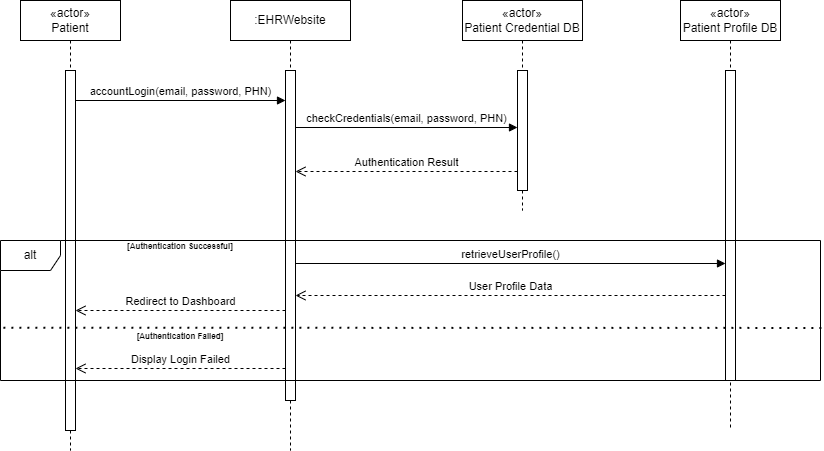

The diagram above was exported from draw.io. Its source (the exported page's mxGraphModel, read from the mxfile embedded in the PNG):
<mxGraphModel dx="1584" dy="872" grid="1" gridSize="10" guides="1" tooltips="1" connect="1" arrows="1" fold="1" page="1" pageScale="1" pageWidth="850" pageHeight="1100" math="0" shadow="0">
  <root>
    <mxCell id="0" />
    <mxCell id="1" parent="0" />
    <mxCell id="aM9ryv3xv72pqoxQDRHE-1" value="«actor»&lt;br style=&quot;border-color: var(--border-color);&quot;&gt;Patient" style="shape=umlLifeline;perimeter=lifelinePerimeter;whiteSpace=wrap;html=1;container=0;dropTarget=0;collapsible=0;recursiveResize=0;outlineConnect=0;portConstraint=eastwest;newEdgeStyle={&quot;edgeStyle&quot;:&quot;elbowEdgeStyle&quot;,&quot;elbow&quot;:&quot;vertical&quot;,&quot;curved&quot;:0,&quot;rounded&quot;:0};" parent="1" vertex="1">
      <mxGeometry x="40" y="40" width="100" height="450" as="geometry" />
    </mxCell>
    <mxCell id="aM9ryv3xv72pqoxQDRHE-2" value="" style="html=1;points=[];perimeter=orthogonalPerimeter;outlineConnect=0;targetShapes=umlLifeline;portConstraint=eastwest;newEdgeStyle={&quot;edgeStyle&quot;:&quot;elbowEdgeStyle&quot;,&quot;elbow&quot;:&quot;vertical&quot;,&quot;curved&quot;:0,&quot;rounded&quot;:0};" parent="aM9ryv3xv72pqoxQDRHE-1" vertex="1">
      <mxGeometry x="45" y="70" width="10" height="360" as="geometry" />
    </mxCell>
    <mxCell id="jC7-J-BLSeLPomt747tY-2" value=":EHRWebsite" style="shape=umlLifeline;perimeter=lifelinePerimeter;whiteSpace=wrap;html=1;container=0;dropTarget=0;collapsible=0;recursiveResize=0;outlineConnect=0;portConstraint=eastwest;newEdgeStyle={&quot;edgeStyle&quot;:&quot;elbowEdgeStyle&quot;,&quot;elbow&quot;:&quot;vertical&quot;,&quot;curved&quot;:0,&quot;rounded&quot;:0};" vertex="1" parent="1">
      <mxGeometry x="250" y="40" width="120" height="450" as="geometry" />
    </mxCell>
    <mxCell id="jC7-J-BLSeLPomt747tY-3" value="" style="html=1;points=[];perimeter=orthogonalPerimeter;outlineConnect=0;targetShapes=umlLifeline;portConstraint=eastwest;newEdgeStyle={&quot;edgeStyle&quot;:&quot;elbowEdgeStyle&quot;,&quot;elbow&quot;:&quot;vertical&quot;,&quot;curved&quot;:0,&quot;rounded&quot;:0};" vertex="1" parent="jC7-J-BLSeLPomt747tY-2">
      <mxGeometry x="55" y="70" width="10" height="330" as="geometry" />
    </mxCell>
    <mxCell id="jC7-J-BLSeLPomt747tY-4" value="«actor»&lt;br style=&quot;border-color: var(--border-color);&quot;&gt;Patient Credential DB" style="shape=umlLifeline;perimeter=lifelinePerimeter;whiteSpace=wrap;html=1;container=0;dropTarget=0;collapsible=0;recursiveResize=0;outlineConnect=0;portConstraint=eastwest;newEdgeStyle={&quot;edgeStyle&quot;:&quot;elbowEdgeStyle&quot;,&quot;elbow&quot;:&quot;vertical&quot;,&quot;curved&quot;:0,&quot;rounded&quot;:0};" vertex="1" parent="1">
      <mxGeometry x="482" y="40" width="120" height="210" as="geometry" />
    </mxCell>
    <mxCell id="jC7-J-BLSeLPomt747tY-5" value="" style="html=1;points=[];perimeter=orthogonalPerimeter;outlineConnect=0;targetShapes=umlLifeline;portConstraint=eastwest;newEdgeStyle={&quot;edgeStyle&quot;:&quot;elbowEdgeStyle&quot;,&quot;elbow&quot;:&quot;vertical&quot;,&quot;curved&quot;:0,&quot;rounded&quot;:0};" vertex="1" parent="jC7-J-BLSeLPomt747tY-4">
      <mxGeometry x="55" y="70" width="10" height="120" as="geometry" />
    </mxCell>
    <mxCell id="jC7-J-BLSeLPomt747tY-6" value="«actor»&lt;br style=&quot;border-color: var(--border-color);&quot;&gt;Patient Profile DB" style="shape=umlLifeline;perimeter=lifelinePerimeter;whiteSpace=wrap;html=1;container=0;dropTarget=0;collapsible=0;recursiveResize=0;outlineConnect=0;portConstraint=eastwest;newEdgeStyle={&quot;edgeStyle&quot;:&quot;elbowEdgeStyle&quot;,&quot;elbow&quot;:&quot;vertical&quot;,&quot;curved&quot;:0,&quot;rounded&quot;:0};" vertex="1" parent="1">
      <mxGeometry x="700" y="40" width="100" height="430" as="geometry" />
    </mxCell>
    <mxCell id="jC7-J-BLSeLPomt747tY-7" value="" style="html=1;points=[];perimeter=orthogonalPerimeter;outlineConnect=0;targetShapes=umlLifeline;portConstraint=eastwest;newEdgeStyle={&quot;edgeStyle&quot;:&quot;elbowEdgeStyle&quot;,&quot;elbow&quot;:&quot;vertical&quot;,&quot;curved&quot;:0,&quot;rounded&quot;:0};" vertex="1" parent="jC7-J-BLSeLPomt747tY-6">
      <mxGeometry x="45" y="70" width="10" height="310" as="geometry" />
    </mxCell>
    <mxCell id="jC7-J-BLSeLPomt747tY-10" value="accountLogin(email, password, PHN)" style="html=1;verticalAlign=bottom;endArrow=block;curved=0;rounded=0;" edge="1" parent="1" target="jC7-J-BLSeLPomt747tY-3">
      <mxGeometry width="80" relative="1" as="geometry">
        <mxPoint x="95" y="140" as="sourcePoint" />
        <mxPoint x="300" y="140" as="targetPoint" />
      </mxGeometry>
    </mxCell>
    <mxCell id="jC7-J-BLSeLPomt747tY-12" value="checkCredentials(email, password, PHN)" style="html=1;verticalAlign=bottom;endArrow=block;curved=0;rounded=0;" edge="1" parent="1" source="jC7-J-BLSeLPomt747tY-3">
      <mxGeometry width="80" relative="1" as="geometry">
        <mxPoint x="320.0000000000001" y="167" as="sourcePoint" />
        <mxPoint x="537" y="167" as="targetPoint" />
      </mxGeometry>
    </mxCell>
    <mxCell id="jC7-J-BLSeLPomt747tY-13" value="Authentication Result" style="html=1;verticalAlign=bottom;endArrow=open;dashed=1;endSize=8;curved=0;rounded=0;" edge="1" parent="1" target="jC7-J-BLSeLPomt747tY-3">
      <mxGeometry relative="1" as="geometry">
        <mxPoint x="537" y="211.0000000000001" as="sourcePoint" />
        <mxPoint x="320" y="211.0000000000001" as="targetPoint" />
      </mxGeometry>
    </mxCell>
    <mxCell id="jC7-J-BLSeLPomt747tY-14" value="alt" style="shape=umlFrame;whiteSpace=wrap;html=1;pointerEvents=0;" vertex="1" parent="1">
      <mxGeometry x="20" y="280" width="820" height="140" as="geometry" />
    </mxCell>
    <mxCell id="jC7-J-BLSeLPomt747tY-15" value="&lt;b&gt;&lt;font style=&quot;font-size: 8px;&quot;&gt;[Authentication Successful]&lt;/font&gt;&lt;/b&gt;" style="text;html=1;strokeColor=none;fillColor=none;align=center;verticalAlign=middle;whiteSpace=wrap;rounded=0;" vertex="1" parent="1">
      <mxGeometry x="120" y="280" width="160" height="10" as="geometry" />
    </mxCell>
    <mxCell id="jC7-J-BLSeLPomt747tY-16" value="" style="endArrow=none;dashed=1;html=1;dashPattern=1 3;strokeWidth=2;rounded=0;exitX=1.001;exitY=0.542;exitDx=0;exitDy=0;exitPerimeter=0;entryX=0.001;entryY=0.54;entryDx=0;entryDy=0;entryPerimeter=0;" edge="1" parent="1">
      <mxGeometry width="50" height="50" relative="1" as="geometry">
        <mxPoint x="840.8199999999999" y="367.4599999999999" as="sourcePoint" />
        <mxPoint x="20.819999999999993" y="367.2" as="targetPoint" />
      </mxGeometry>
    </mxCell>
    <mxCell id="jC7-J-BLSeLPomt747tY-17" value="&lt;b&gt;&lt;font style=&quot;font-size: 8px;&quot;&gt;[Authentication Failed]&lt;/font&gt;&lt;/b&gt;" style="text;html=1;strokeColor=none;fillColor=none;align=center;verticalAlign=middle;whiteSpace=wrap;rounded=0;" vertex="1" parent="1">
      <mxGeometry x="120" y="370" width="160" height="10" as="geometry" />
    </mxCell>
    <mxCell id="jC7-J-BLSeLPomt747tY-18" value="retrieveUserProfile()" style="html=1;verticalAlign=bottom;endArrow=block;curved=0;rounded=0;" edge="1" parent="1">
      <mxGeometry width="80" relative="1" as="geometry">
        <mxPoint x="315" y="303" as="sourcePoint" />
        <mxPoint x="745" y="303" as="targetPoint" />
      </mxGeometry>
    </mxCell>
    <mxCell id="jC7-J-BLSeLPomt747tY-19" value="User Profile Data" style="html=1;verticalAlign=bottom;endArrow=open;dashed=1;endSize=8;curved=0;rounded=0;" edge="1" parent="1">
      <mxGeometry relative="1" as="geometry">
        <mxPoint x="745" y="335" as="sourcePoint" />
        <mxPoint x="315" y="335" as="targetPoint" />
      </mxGeometry>
    </mxCell>
    <mxCell id="jC7-J-BLSeLPomt747tY-20" value="Redirect to Dashboard" style="html=1;verticalAlign=bottom;endArrow=open;dashed=1;endSize=8;curved=0;rounded=0;" edge="1" parent="1">
      <mxGeometry relative="1" as="geometry">
        <mxPoint x="305" y="350" as="sourcePoint" />
        <mxPoint x="95" y="350" as="targetPoint" />
      </mxGeometry>
    </mxCell>
    <mxCell id="jC7-J-BLSeLPomt747tY-21" value="Display Login Failed" style="html=1;verticalAlign=bottom;endArrow=open;dashed=1;endSize=8;curved=0;rounded=0;" edge="1" parent="1">
      <mxGeometry relative="1" as="geometry">
        <mxPoint x="305" y="408" as="sourcePoint" />
        <mxPoint x="95" y="408" as="targetPoint" />
      </mxGeometry>
    </mxCell>
  </root>
</mxGraphModel>